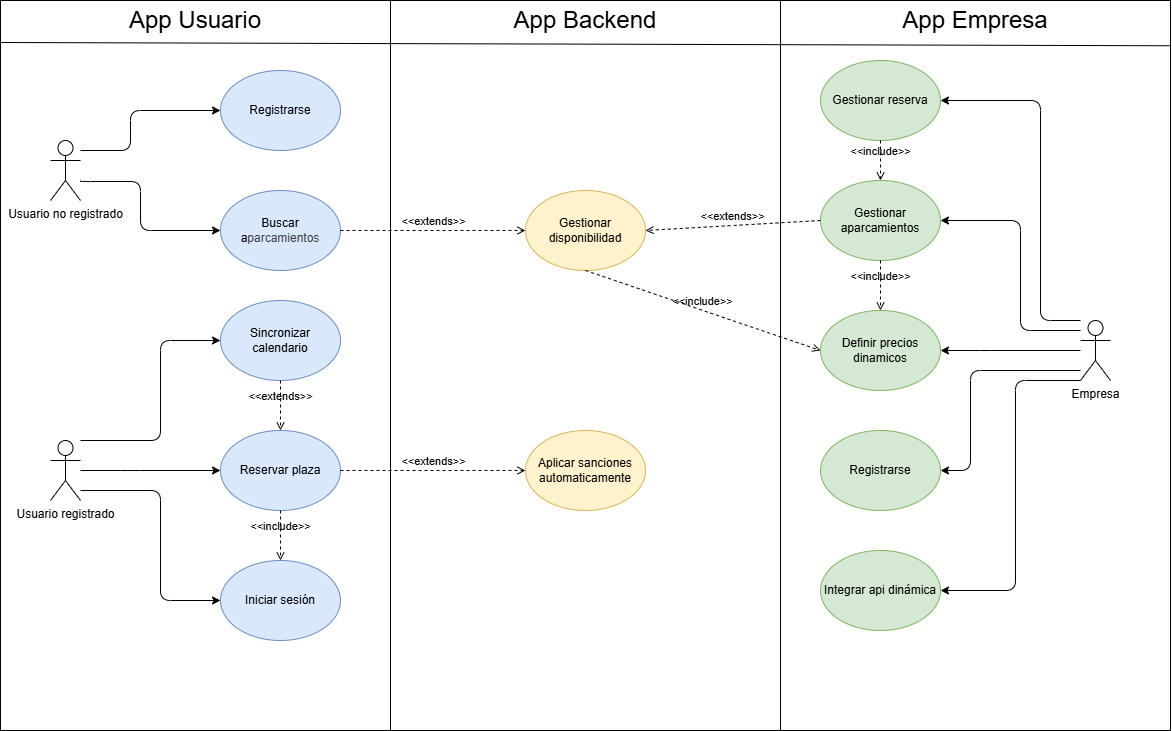

The diagram above was exported from draw.io. Its source (the exported page's mxGraphModel, read from the mxfile embedded in the PNG):
<mxGraphModel dx="702" dy="611" grid="1" gridSize="10" guides="1" tooltips="1" connect="1" arrows="1" fold="1" page="1" pageScale="1" pageWidth="850" pageHeight="1100" background="#ffffff" math="0" shadow="0">
  <root>
    <mxCell id="0" />
    <mxCell id="1" parent="0" />
    <mxCell id="24" value="" style="group;fillColor=#dae8fc;strokeColor=#6c8ebf;" parent="1" vertex="1" connectable="0">
      <mxGeometry x="130" y="90" width="1170" height="730" as="geometry" />
    </mxCell>
    <mxCell id="20" value="" style="rounded=0;whiteSpace=wrap;html=1;" parent="24" vertex="1">
      <mxGeometry width="390" height="730" as="geometry" />
    </mxCell>
    <mxCell id="21" value="" style="rounded=0;whiteSpace=wrap;html=1;" parent="24" vertex="1">
      <mxGeometry x="390" width="390" height="730" as="geometry" />
    </mxCell>
    <mxCell id="22" value="" style="rounded=0;whiteSpace=wrap;html=1;" parent="24" vertex="1">
      <mxGeometry x="780" width="390" height="730" as="geometry" />
    </mxCell>
    <mxCell id="23" value="" style="endArrow=none;html=1;entryX=0.998;entryY=0.062;entryDx=0;entryDy=0;entryPerimeter=0;" parent="24" target="22" edge="1">
      <mxGeometry width="50" height="50" relative="1" as="geometry">
        <mxPoint y="42" as="sourcePoint" />
        <mxPoint x="640" y="230" as="targetPoint" />
      </mxGeometry>
    </mxCell>
    <mxCell id="34" style="edgeStyle=orthogonalEdgeStyle;html=1;entryX=0;entryY=0.5;entryDx=0;entryDy=0;" parent="24" source="2" target="29" edge="1">
      <mxGeometry relative="1" as="geometry">
        <Array as="points">
          <mxPoint x="130" y="150" />
          <mxPoint x="130" y="110" />
        </Array>
      </mxGeometry>
    </mxCell>
    <mxCell id="35" style="edgeStyle=orthogonalEdgeStyle;html=1;entryX=0;entryY=0.5;entryDx=0;entryDy=0;" parent="24" target="30" edge="1">
      <mxGeometry relative="1" as="geometry">
        <mxPoint x="80" y="180" as="sourcePoint" />
        <mxPoint x="219.9999999999999" y="250" as="targetPoint" />
        <Array as="points">
          <mxPoint x="140" y="181" />
          <mxPoint x="140" y="230" />
        </Array>
      </mxGeometry>
    </mxCell>
    <mxCell id="2" value="Usuario no registrado" style="shape=umlActor;verticalLabelPosition=bottom;verticalAlign=top;html=1;outlineConnect=0;" parent="24" vertex="1">
      <mxGeometry x="50" y="140" width="30" height="60" as="geometry" />
    </mxCell>
    <mxCell id="25" value="&lt;font style=&quot;font-size: 24px;&quot;&gt;App Usuario&lt;/font&gt;" style="text;html=1;align=center;verticalAlign=middle;whiteSpace=wrap;rounded=0;" parent="24" vertex="1">
      <mxGeometry width="390" height="40" as="geometry" />
    </mxCell>
    <mxCell id="27" value="&lt;font style=&quot;font-size: 24px;&quot;&gt;App Backend&lt;/font&gt;" style="text;html=1;align=center;verticalAlign=middle;whiteSpace=wrap;rounded=0;" parent="24" vertex="1">
      <mxGeometry x="390" width="390" height="40" as="geometry" />
    </mxCell>
    <mxCell id="28" value="&lt;font style=&quot;font-size: 24px;&quot;&gt;App Empresa&lt;/font&gt;" style="text;html=1;align=center;verticalAlign=middle;whiteSpace=wrap;rounded=0;" parent="24" vertex="1">
      <mxGeometry x="780" width="390" height="40" as="geometry" />
    </mxCell>
    <mxCell id="29" value="Registrarse" style="ellipse;whiteSpace=wrap;html=1;fillColor=#dae8fc;strokeColor=#6c8ebf;" parent="24" vertex="1">
      <mxGeometry x="220" y="70" width="120" height="80" as="geometry" />
    </mxCell>
    <mxCell id="30" value="Buscar a&lt;span style=&quot;color: rgb(63, 63, 63); background-color: transparent;&quot;&gt;parcamientos&lt;/span&gt;" style="ellipse;whiteSpace=wrap;html=1;fillColor=#dae8fc;strokeColor=#6c8ebf;" parent="24" vertex="1">
      <mxGeometry x="220" y="190" width="120" height="80" as="geometry" />
    </mxCell>
    <mxCell id="31" value="Sincronizar calendario" style="ellipse;whiteSpace=wrap;html=1;fillColor=#dae8fc;strokeColor=#6c8ebf;" parent="24" vertex="1">
      <mxGeometry x="220" y="300" width="120" height="80" as="geometry" />
    </mxCell>
    <mxCell id="32" value="Reservar plaza" style="ellipse;whiteSpace=wrap;html=1;fillColor=#dae8fc;strokeColor=#6c8ebf;" parent="24" vertex="1">
      <mxGeometry x="220" y="430" width="120" height="80" as="geometry" />
    </mxCell>
    <mxCell id="37" style="edgeStyle=orthogonalEdgeStyle;html=1;entryX=0;entryY=0.5;entryDx=0;entryDy=0;" parent="24" source="33" target="32" edge="1">
      <mxGeometry relative="1" as="geometry">
        <Array as="points">
          <mxPoint x="130" y="470" />
          <mxPoint x="130" y="470" />
        </Array>
      </mxGeometry>
    </mxCell>
    <mxCell id="74" style="edgeStyle=orthogonalEdgeStyle;html=1;entryX=0;entryY=0.5;entryDx=0;entryDy=0;" parent="24" source="33" target="73" edge="1">
      <mxGeometry relative="1" as="geometry">
        <Array as="points">
          <mxPoint x="160" y="490" />
          <mxPoint x="160" y="600" />
        </Array>
      </mxGeometry>
    </mxCell>
    <mxCell id="33" value="Usuario registrado" style="shape=umlActor;verticalLabelPosition=bottom;verticalAlign=top;html=1;outlineConnect=0;" parent="24" vertex="1">
      <mxGeometry x="50" y="440" width="30" height="60" as="geometry" />
    </mxCell>
    <mxCell id="38" style="edgeStyle=orthogonalEdgeStyle;html=1;entryX=0;entryY=0.5;entryDx=0;entryDy=0;" parent="24" source="33" target="31" edge="1">
      <mxGeometry relative="1" as="geometry">
        <mxPoint x="220" y="508" as="targetPoint" />
        <Array as="points">
          <mxPoint x="160" y="440" />
          <mxPoint x="160" y="340" />
        </Array>
      </mxGeometry>
    </mxCell>
    <mxCell id="63" style="edgeStyle=orthogonalEdgeStyle;html=1;entryX=1;entryY=0.5;entryDx=0;entryDy=0;" parent="24" source="39" target="60" edge="1">
      <mxGeometry relative="1" as="geometry">
        <Array as="points">
          <mxPoint x="1020" y="330" />
          <mxPoint x="1020" y="220" />
        </Array>
      </mxGeometry>
    </mxCell>
    <mxCell id="64" style="edgeStyle=orthogonalEdgeStyle;html=1;entryX=1;entryY=0.5;entryDx=0;entryDy=0;" parent="24" source="39" target="62" edge="1">
      <mxGeometry relative="1" as="geometry">
        <Array as="points">
          <mxPoint x="980" y="350" />
          <mxPoint x="980" y="350" />
        </Array>
      </mxGeometry>
    </mxCell>
    <mxCell id="66" style="edgeStyle=orthogonalEdgeStyle;html=1;entryX=1;entryY=0.5;entryDx=0;entryDy=0;" parent="24" source="39" target="61" edge="1">
      <mxGeometry relative="1" as="geometry">
        <Array as="points">
          <mxPoint x="1015" y="380" />
          <mxPoint x="1015" y="590" />
        </Array>
      </mxGeometry>
    </mxCell>
    <mxCell id="71" style="edgeStyle=orthogonalEdgeStyle;html=1;entryX=1;entryY=0.5;entryDx=0;entryDy=0;" parent="24" source="39" target="70" edge="1">
      <mxGeometry relative="1" as="geometry">
        <Array as="points">
          <mxPoint x="970" y="370" />
          <mxPoint x="970" y="470" />
        </Array>
      </mxGeometry>
    </mxCell>
    <mxCell id="75" style="edgeStyle=orthogonalEdgeStyle;html=1;entryX=1;entryY=0.5;entryDx=0;entryDy=0;" parent="24" source="39" target="69" edge="1">
      <mxGeometry relative="1" as="geometry">
        <Array as="points">
          <mxPoint x="1040" y="320" />
          <mxPoint x="1040" y="100" />
        </Array>
      </mxGeometry>
    </mxCell>
    <mxCell id="39" value="Empresa" style="shape=umlActor;verticalLabelPosition=bottom;verticalAlign=top;html=1;outlineConnect=0;" parent="24" vertex="1">
      <mxGeometry x="1080" y="320" width="30" height="60" as="geometry" />
    </mxCell>
    <mxCell id="60" value="Gestionar aparcamientos" style="ellipse;whiteSpace=wrap;html=1;fillColor=#d5e8d4;strokeColor=#82b366;" parent="24" vertex="1">
      <mxGeometry x="820" y="180" width="120" height="80" as="geometry" />
    </mxCell>
    <mxCell id="61" value="Integrar api dinámica" style="ellipse;whiteSpace=wrap;html=1;fillColor=#d5e8d4;strokeColor=#82b366;" parent="24" vertex="1">
      <mxGeometry x="820" y="550" width="120" height="80" as="geometry" />
    </mxCell>
    <mxCell id="62" value="Definir precios dinamicos" style="ellipse;whiteSpace=wrap;html=1;fillColor=#d5e8d4;strokeColor=#82b366;" parent="24" vertex="1">
      <mxGeometry x="820" y="310" width="120" height="80" as="geometry" />
    </mxCell>
    <mxCell id="67" value="Gestionar disponibilidad" style="ellipse;whiteSpace=wrap;html=1;fillColor=#fff2cc;strokeColor=#d6b656;" parent="24" vertex="1">
      <mxGeometry x="525" y="190" width="120" height="80" as="geometry" />
    </mxCell>
    <mxCell id="68" value="Aplicar sanciones automaticamente" style="ellipse;whiteSpace=wrap;html=1;fillColor=#fff2cc;strokeColor=#d6b656;" parent="24" vertex="1">
      <mxGeometry x="525" y="430" width="120" height="80" as="geometry" />
    </mxCell>
    <mxCell id="69" value="Gestionar reserva" style="ellipse;whiteSpace=wrap;html=1;fillColor=#d5e8d4;strokeColor=#82b366;" parent="24" vertex="1">
      <mxGeometry x="820" y="60" width="120" height="80" as="geometry" />
    </mxCell>
    <mxCell id="70" value="Registrarse" style="ellipse;whiteSpace=wrap;html=1;fillColor=#d5e8d4;strokeColor=#82b366;" parent="24" vertex="1">
      <mxGeometry x="820" y="430" width="120" height="80" as="geometry" />
    </mxCell>
    <mxCell id="73" value="Iniciar sesión" style="ellipse;whiteSpace=wrap;html=1;fillColor=#dae8fc;strokeColor=#6c8ebf;" parent="24" vertex="1">
      <mxGeometry x="220" y="560" width="120" height="80" as="geometry" />
    </mxCell>
    <mxCell id="76" value="&amp;lt;&amp;lt;extends&amp;gt;&amp;gt;" style="html=1;verticalAlign=bottom;labelBackgroundColor=none;endArrow=open;endFill=0;dashed=1;exitX=1;exitY=0.5;exitDx=0;exitDy=0;entryX=0;entryY=0.5;entryDx=0;entryDy=0;" parent="24" source="32" target="68" edge="1">
      <mxGeometry width="160" relative="1" as="geometry">
        <mxPoint x="970" y="430" as="sourcePoint" />
        <mxPoint x="1130" y="430" as="targetPoint" />
      </mxGeometry>
    </mxCell>
    <mxCell id="78" value="&amp;lt;&amp;lt;include&amp;gt;&amp;gt;" style="html=1;verticalAlign=bottom;labelBackgroundColor=none;endArrow=open;endFill=0;dashed=1;exitX=0.5;exitY=1;exitDx=0;exitDy=0;" parent="24" source="32" target="73" edge="1">
      <mxGeometry x="0.0011" width="160" relative="1" as="geometry">
        <mxPoint x="360" y="290" as="sourcePoint" />
        <mxPoint x="545" y="390" as="targetPoint" />
        <mxPoint as="offset" />
      </mxGeometry>
    </mxCell>
    <mxCell id="80" value="&amp;lt;&amp;lt;include&amp;gt;&amp;gt;" style="html=1;verticalAlign=bottom;labelBackgroundColor=none;endArrow=open;endFill=0;dashed=1;exitX=0.5;exitY=1;exitDx=0;exitDy=0;entryX=0.5;entryY=0;entryDx=0;entryDy=0;" parent="24" source="60" target="62" edge="1">
      <mxGeometry width="160" relative="1" as="geometry">
        <mxPoint x="820" y="170" as="sourcePoint" />
        <mxPoint x="980" y="170" as="targetPoint" />
      </mxGeometry>
    </mxCell>
    <mxCell id="81" value="&amp;lt;&amp;lt;extends&amp;gt;&amp;gt;" style="html=1;verticalAlign=bottom;labelBackgroundColor=none;endArrow=open;endFill=0;dashed=1;exitX=0.5;exitY=1;exitDx=0;exitDy=0;entryX=0.5;entryY=0;entryDx=0;entryDy=0;" parent="24" source="31" target="32" edge="1">
      <mxGeometry width="160" relative="1" as="geometry">
        <mxPoint x="350" y="480" as="sourcePoint" />
        <mxPoint x="535" y="500" as="targetPoint" />
      </mxGeometry>
    </mxCell>
    <mxCell id="82" value="&amp;lt;&amp;lt;extends&amp;gt;&amp;gt;" style="html=1;verticalAlign=bottom;labelBackgroundColor=none;endArrow=open;endFill=0;dashed=1;exitX=1;exitY=0.5;exitDx=0;exitDy=0;entryX=0;entryY=0.5;entryDx=0;entryDy=0;" parent="24" source="30" target="67" edge="1">
      <mxGeometry width="160" relative="1" as="geometry">
        <mxPoint x="360" y="239.40999999999997" as="sourcePoint" />
        <mxPoint x="545" y="239.40999999999997" as="targetPoint" />
      </mxGeometry>
    </mxCell>
    <mxCell id="83" value="&amp;lt;&amp;lt;include&amp;gt;&amp;gt;" style="html=1;verticalAlign=bottom;labelBackgroundColor=none;endArrow=open;endFill=0;dashed=1;exitX=0.5;exitY=1;exitDx=0;exitDy=0;entryX=0.5;entryY=0;entryDx=0;entryDy=0;" parent="24" source="69" target="60" edge="1">
      <mxGeometry width="160" relative="1" as="geometry">
        <mxPoint x="890" y="270" as="sourcePoint" />
        <mxPoint x="890" y="320" as="targetPoint" />
      </mxGeometry>
    </mxCell>
    <mxCell id="84" value="&amp;lt;&amp;lt;extends&amp;gt;&amp;gt;" style="html=1;verticalAlign=bottom;labelBackgroundColor=none;endArrow=open;endFill=0;dashed=1;exitX=0;exitY=0.5;exitDx=0;exitDy=0;entryX=1;entryY=0.5;entryDx=0;entryDy=0;" parent="24" source="60" target="67" edge="1">
      <mxGeometry width="160" relative="1" as="geometry">
        <mxPoint x="350" y="240" as="sourcePoint" />
        <mxPoint x="535" y="230" as="targetPoint" />
      </mxGeometry>
    </mxCell>
    <mxCell id="85" value="&amp;lt;&amp;lt;include&amp;gt;&amp;gt;" style="html=1;verticalAlign=bottom;labelBackgroundColor=none;endArrow=open;endFill=0;dashed=1;exitX=0.5;exitY=1;exitDx=0;exitDy=0;entryX=0;entryY=0.5;entryDx=0;entryDy=0;" parent="24" source="67" target="62" edge="1">
      <mxGeometry width="160" relative="1" as="geometry">
        <mxPoint x="890" y="270" as="sourcePoint" />
        <mxPoint x="890" y="320" as="targetPoint" />
      </mxGeometry>
    </mxCell>
  </root>
</mxGraphModel>